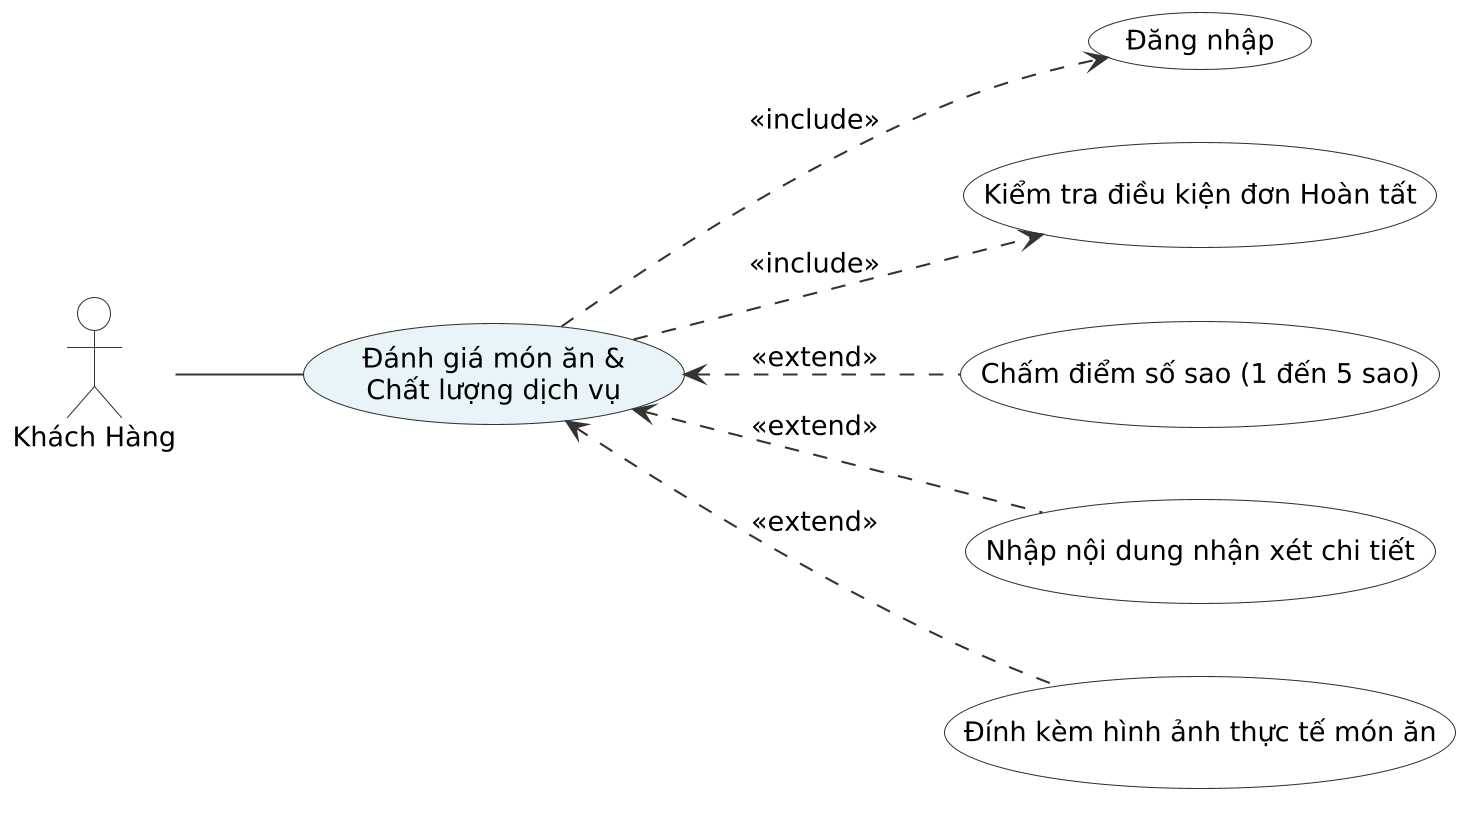

The diagram above was rendered by PlantUML. Its source (embedded in the PNG):
@startuml
skinparam shadowing false
skinparam dpi 200
skinparam defaultFontName "Times New Roman"
skinparam defaultFontSize 13

skinparam actor {
    BorderColor #333333
    BackgroundColor #FFFFFF
}

skinparam usecase {
    BorderColor #333333
    BackgroundColor #FFFFFF
    ArrowColor #333333
}

left to right direction

actor "Khách Hàng" as Actor

usecase "Đánh giá món ăn &\nChất lượng dịch vụ" as Main #E8F4F8
usecase "Đăng nhập" as Login

usecase "Kiểm tra điều kiện đơn Hoàn tất" as UC1
usecase "Chấm điểm số sao (1 đến 5 sao)" as UC2
usecase "Nhập nội dung nhận xét chi tiết" as UC3
usecase "Đính kèm hình ảnh thực tế món ăn" as UC4

Actor -- Main

Main ..> Login : <<include>>

Main ..> UC1 : <<include>>
Main <.. UC2 : <<extend>>
Main <.. UC3 : <<extend>>
Main <.. UC4 : <<extend>>
@enduml